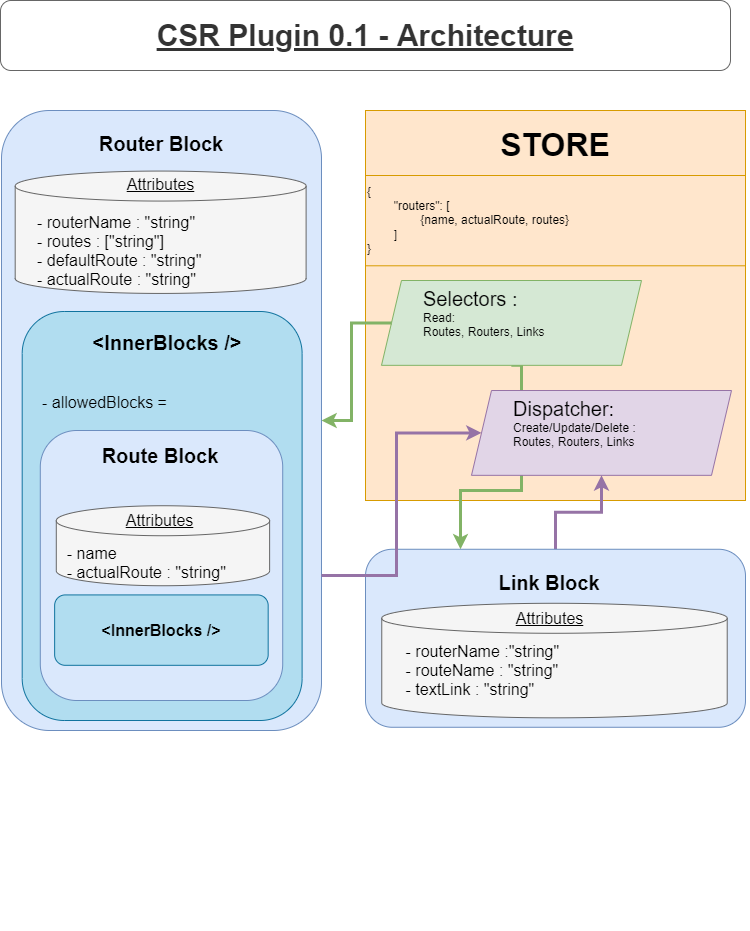

The diagram above was exported from draw.io. Its source (the exported page's mxGraphModel, read from the mxfile embedded in the PNG):
<mxGraphModel dx="1422" dy="762" grid="1" gridSize="10" guides="1" tooltips="1" connect="1" arrows="1" fold="1" page="1" pageScale="1" pageWidth="827" pageHeight="1169" math="0" shadow="0">
  <root>
    <mxCell id="WIyWlLk6GJQsqaUBKTNV-0" />
    <mxCell id="WIyWlLk6GJQsqaUBKTNV-1" parent="WIyWlLk6GJQsqaUBKTNV-0" />
    <mxCell id="qMDUDZSpbEiFofx0Wfw--110" value="" style="group;strokeWidth=1;strokeColor=none;" parent="WIyWlLk6GJQsqaUBKTNV-1" connectable="0" vertex="1">
      <mxGeometry x="414" y="130" width="384" height="820" as="geometry" />
    </mxCell>
    <mxCell id="qMDUDZSpbEiFofx0Wfw--113" value="" style="rounded=0;whiteSpace=wrap;html=1;glass=0;sketch=0;fontSize=12;fillColor=#ffe6cc;strokeColor=#d79b00;" parent="qMDUDZSpbEiFofx0Wfw--110" vertex="1">
      <mxGeometry width="380" height="390" as="geometry" />
    </mxCell>
    <mxCell id="qMDUDZSpbEiFofx0Wfw--117" style="edgeStyle=orthogonalEdgeStyle;rounded=0;orthogonalLoop=1;jettySize=auto;html=1;exitX=0.5;exitY=1;exitDx=0;exitDy=0;entryX=0.25;entryY=0;entryDx=0;entryDy=0;fontSize=12;fontColor=#FFCCFF;strokeColor=#82b366;strokeWidth=3;fillColor=#d5e8d4;" parent="qMDUDZSpbEiFofx0Wfw--110" source="qMDUDZSpbEiFofx0Wfw--53" target="qMDUDZSpbEiFofx0Wfw--68" edge="1">
      <mxGeometry relative="1" as="geometry">
        <Array as="points">
          <mxPoint x="156" y="255" />
          <mxPoint x="156" y="380" />
          <mxPoint x="95" y="380" />
        </Array>
      </mxGeometry>
    </mxCell>
    <mxCell id="qMDUDZSpbEiFofx0Wfw--54" value="&lt;blockquote style=&quot;margin: 0 0 0 40px; border: none; padding: 0px;&quot;&gt;Dispatcher:&lt;/blockquote&gt;&lt;blockquote style=&quot;margin: 0px 0px 0px 40px; border: none; padding: 0px; font-size: 12px;&quot;&gt;Create/Update/Delete :&lt;/blockquote&gt;&lt;blockquote style=&quot;margin: 0px 0px 0px 40px; border: none; padding: 0px; font-size: 12px;&quot;&gt;Routes, Routers, Links&lt;/blockquote&gt;" style="shape=parallelogram;perimeter=parallelogramPerimeter;whiteSpace=wrap;html=1;fixedSize=1;rounded=0;glass=0;sketch=0;fontSize=20;fillColor=#e1d5e7;align=left;verticalAlign=top;strokeColor=#9673a6;" parent="qMDUDZSpbEiFofx0Wfw--110" vertex="1">
      <mxGeometry x="105.99999999999997" y="280.00195402298846" width="260" height="84.82758620689654" as="geometry" />
    </mxCell>
    <mxCell id="qMDUDZSpbEiFofx0Wfw--59" value="{&lt;br&gt;&lt;span style=&quot;white-space: pre;&quot;&gt;&#09;&lt;/span&gt;&quot;routers&quot;: [&lt;br&gt;&lt;span style=&quot;white-space: pre;&quot;&gt;&lt;span style=&quot;white-space: pre;&quot;&gt;&#09;&lt;/span&gt;&lt;span style=&quot;white-space: pre;&quot;&gt;&#09;&lt;/span&gt;{name, actualRoute, routes}&lt;span style=&quot;white-space: pre;&quot;&gt;&#09;&lt;/span&gt;&#09;&lt;/span&gt;&lt;span style=&quot;white-space: pre;&quot;&gt;&#09;&lt;/span&gt;&lt;br&gt;&lt;span style=&quot;white-space: pre;&quot;&gt;&#09;&lt;/span&gt;]&lt;br&gt;}" style="text;html=1;align=left;verticalAlign=middle;whiteSpace=wrap;rounded=0;glass=0;sketch=0;fontSize=12;fillColor=#ffe6cc;strokeColor=#d79b00;" parent="qMDUDZSpbEiFofx0Wfw--110" vertex="1">
      <mxGeometry y="65" width="380" height="90.29" as="geometry" />
    </mxCell>
    <mxCell id="qMDUDZSpbEiFofx0Wfw--53" value="&lt;blockquote style=&quot;margin: 0 0 0 40px; border: none; padding: 0px;&quot;&gt;Selectors :&lt;/blockquote&gt;&lt;blockquote style=&quot;margin: 0px 0px 0px 40px; border: none; padding: 0px; font-size: 12px;&quot;&gt;Read:&lt;/blockquote&gt;&lt;blockquote style=&quot;margin: 0px 0px 0px 40px; border: none; padding: 0px; font-size: 12px;&quot;&gt;Routes, Routers, Links&lt;/blockquote&gt;&lt;blockquote style=&quot;margin: 0 0 0 40px; border: none; padding: 0px;&quot;&gt;&lt;br&gt;&lt;/blockquote&gt;" style="shape=parallelogram;perimeter=parallelogramPerimeter;whiteSpace=wrap;html=1;fixedSize=1;rounded=0;glass=0;sketch=0;fontSize=20;fillColor=#d5e8d4;align=left;verticalAlign=top;strokeColor=#82b366;" parent="qMDUDZSpbEiFofx0Wfw--110" vertex="1">
      <mxGeometry x="16" y="169.9974712643678" width="260" height="84.82758620689654" as="geometry" />
    </mxCell>
    <mxCell id="qMDUDZSpbEiFofx0Wfw--118" style="edgeStyle=orthogonalEdgeStyle;rounded=0;orthogonalLoop=1;jettySize=auto;html=1;entryX=0.5;entryY=1;entryDx=0;entryDy=0;fontSize=12;fontColor=#FFCCFF;strokeColor=#9673a6;strokeWidth=3;fillColor=#e1d5e7;" parent="qMDUDZSpbEiFofx0Wfw--110" source="qMDUDZSpbEiFofx0Wfw--68" target="qMDUDZSpbEiFofx0Wfw--54" edge="1">
      <mxGeometry relative="1" as="geometry" />
    </mxCell>
    <mxCell id="qMDUDZSpbEiFofx0Wfw--121" value="&lt;b style=&quot;font-size: 32px;&quot;&gt;&lt;font color=&quot;#000000&quot;&gt;STORE&lt;/font&gt;&lt;/b&gt;" style="text;html=1;strokeColor=none;fillColor=none;align=center;verticalAlign=middle;whiteSpace=wrap;rounded=0;glass=0;sketch=0;fontSize=32;fontColor=#FFFFFF;" parent="qMDUDZSpbEiFofx0Wfw--110" vertex="1">
      <mxGeometry width="380" height="70" as="geometry" />
    </mxCell>
    <mxCell id="qMDUDZSpbEiFofx0Wfw--107" value="" style="group" parent="qMDUDZSpbEiFofx0Wfw--110" connectable="0" vertex="1">
      <mxGeometry y="440" width="380" height="178" as="geometry" />
    </mxCell>
    <mxCell id="qMDUDZSpbEiFofx0Wfw--66" value="" style="group;fontStyle=0" parent="qMDUDZSpbEiFofx0Wfw--107" connectable="0" vertex="1">
      <mxGeometry width="380.00000000000006" height="178" as="geometry" />
    </mxCell>
    <mxCell id="qMDUDZSpbEiFofx0Wfw--67" value="" style="group;fontStyle=0" parent="qMDUDZSpbEiFofx0Wfw--66" connectable="0" vertex="1">
      <mxGeometry y="-1.2275862068965517" width="380.00000000000006" height="178" as="geometry" />
    </mxCell>
    <mxCell id="qMDUDZSpbEiFofx0Wfw--68" value="" style="rounded=1;whiteSpace=wrap;html=1;fontSize=12;glass=0;strokeWidth=1;shadow=0;fillColor=#dae8fc;strokeColor=#6c8ebf;" parent="qMDUDZSpbEiFofx0Wfw--67" vertex="1">
      <mxGeometry width="380.00000000000006" height="178" as="geometry" />
    </mxCell>
    <mxCell id="qMDUDZSpbEiFofx0Wfw--70" value="Link Block" style="text;html=1;strokeColor=none;fillColor=none;align=center;verticalAlign=middle;whiteSpace=wrap;rounded=0;glass=0;sketch=0;fontSize=20;fontStyle=1" parent="qMDUDZSpbEiFofx0Wfw--67" vertex="1">
      <mxGeometry x="9.442424242424241" y="27.78723404255319" width="349.59999999999997" height="11.361702127659575" as="geometry" />
    </mxCell>
    <mxCell id="qMDUDZSpbEiFofx0Wfw--73" value="" style="group" parent="qMDUDZSpbEiFofx0Wfw--67" connectable="0" vertex="1">
      <mxGeometry x="15.200000000000001" y="15.148936170212762" width="346.5156800563778" height="153.40851063829788" as="geometry" />
    </mxCell>
    <mxCell id="qMDUDZSpbEiFofx0Wfw--74" value="" style="group" parent="qMDUDZSpbEiFofx0Wfw--73" connectable="0" vertex="1">
      <mxGeometry x="1.0611346018322763" y="3.4085106382978725" width="345.4545454545455" height="150" as="geometry" />
    </mxCell>
    <mxCell id="qMDUDZSpbEiFofx0Wfw--75" value="" style="group" parent="qMDUDZSpbEiFofx0Wfw--74" connectable="0" vertex="1">
      <mxGeometry width="345.4545454545455" height="150" as="geometry" />
    </mxCell>
    <mxCell id="qMDUDZSpbEiFofx0Wfw--76" value="" style="shape=cylinder3;whiteSpace=wrap;html=1;boundedLbl=1;backgroundOutline=1;size=15;rounded=1;glass=0;sketch=0;fontSize=16;fillColor=#f5f5f5;align=left;fontColor=#333333;strokeColor=#666666;" parent="qMDUDZSpbEiFofx0Wfw--75" vertex="1">
      <mxGeometry y="35.45" width="345.45" height="114.55" as="geometry" />
    </mxCell>
    <mxCell id="qMDUDZSpbEiFofx0Wfw--77" value="&lt;u&gt;Attributes&lt;/u&gt;" style="text;html=1;strokeColor=none;fillColor=none;align=center;verticalAlign=middle;whiteSpace=wrap;rounded=0;glass=0;sketch=0;fontSize=16;" parent="qMDUDZSpbEiFofx0Wfw--75" vertex="1">
      <mxGeometry x="-4.74878787878788" y="45.73831215970961" width="345.4545454545455" height="9.466654676258994" as="geometry" />
    </mxCell>
    <mxCell id="qMDUDZSpbEiFofx0Wfw--87" value="- routerName :&quot;string&quot;&#10;- routeName : &quot;string&quot;&#10;- textLink : &quot;string&quot;" style="text;strokeColor=none;fillColor=none;align=left;verticalAlign=top;spacingLeft=4;spacingRight=4;overflow=hidden;points=[[0,0.5],[1,0.5]];portConstraint=eastwest;rotatable=0;rounded=1;glass=0;sketch=0;fontSize=16;" parent="qMDUDZSpbEiFofx0Wfw--107" vertex="1">
      <mxGeometry x="34.55" y="84.8" width="164.77" height="79.2" as="geometry" />
    </mxCell>
    <mxCell id="qMDUDZSpbEiFofx0Wfw--6" value="&lt;font style=&quot;font-size: 30px;&quot;&gt;CSR Plugin 0.1 - Architecture&lt;/font&gt;" style="text;html=1;align=center;verticalAlign=middle;whiteSpace=wrap;rounded=1;fontStyle=5;fillColor=#FFFFFF;fontColor=#333333;strokeColor=#666666;glass=0;sketch=0;" parent="WIyWlLk6GJQsqaUBKTNV-1" vertex="1">
      <mxGeometry x="49" y="20" width="730" height="70" as="geometry" />
    </mxCell>
    <mxCell id="qMDUDZSpbEiFofx0Wfw--106" value="" style="group" parent="WIyWlLk6GJQsqaUBKTNV-1" connectable="0" vertex="1">
      <mxGeometry x="50" y="330" width="320" height="620" as="geometry" />
    </mxCell>
    <mxCell id="qMDUDZSpbEiFofx0Wfw--34" value="" style="group;fontStyle=0" parent="qMDUDZSpbEiFofx0Wfw--106" connectable="0" vertex="1">
      <mxGeometry y="-200" width="320" height="620" as="geometry" />
    </mxCell>
    <mxCell id="qMDUDZSpbEiFofx0Wfw--35" value="" style="group;fontStyle=0" parent="qMDUDZSpbEiFofx0Wfw--34" connectable="0" vertex="1">
      <mxGeometry width="320" height="620" as="geometry" />
    </mxCell>
    <mxCell id="qMDUDZSpbEiFofx0Wfw--36" value="" style="rounded=1;whiteSpace=wrap;html=1;fontSize=12;glass=0;strokeWidth=1;shadow=0;fillColor=#dae8fc;strokeColor=#6c8ebf;" parent="qMDUDZSpbEiFofx0Wfw--35" vertex="1">
      <mxGeometry width="320" height="620" as="geometry" />
    </mxCell>
    <mxCell id="qMDUDZSpbEiFofx0Wfw--37" value="" style="rounded=1;whiteSpace=wrap;html=1;fontSize=12;glass=0;strokeWidth=1;shadow=0;fillColor=#b1ddf0;strokeColor=#10739e;" parent="qMDUDZSpbEiFofx0Wfw--35" vertex="1">
      <mxGeometry x="20.693333333333335" y="201" width="279.9127272727273" height="409" as="geometry" />
    </mxCell>
    <mxCell id="qMDUDZSpbEiFofx0Wfw--38" value="Router Block" style="text;html=1;strokeColor=none;fillColor=none;align=center;verticalAlign=middle;whiteSpace=wrap;rounded=0;glass=0;sketch=0;fontSize=20;fontStyle=1" parent="qMDUDZSpbEiFofx0Wfw--35" vertex="1">
      <mxGeometry x="12.799999999999999" y="13.191489361702125" width="294.4" height="39.57446808510638" as="geometry" />
    </mxCell>
    <mxCell id="qMDUDZSpbEiFofx0Wfw--39" value="&lt;b&gt;&amp;lt;InnerBlocks /&amp;gt;&lt;/b&gt;" style="text;html=1;strokeColor=none;fillColor=none;align=center;verticalAlign=middle;whiteSpace=wrap;rounded=0;glass=0;sketch=0;fontSize=20;" parent="qMDUDZSpbEiFofx0Wfw--35" vertex="1">
      <mxGeometry x="19.393939393939394" y="212.15767198111615" width="294.4" height="39.57446808510638" as="geometry" />
    </mxCell>
    <mxCell id="qMDUDZSpbEiFofx0Wfw--40" value="- allowedBlocks =" style="text;html=1;strokeColor=none;fillColor=none;align=left;verticalAlign=middle;whiteSpace=wrap;rounded=0;glass=0;sketch=0;fontSize=16;" parent="qMDUDZSpbEiFofx0Wfw--35" vertex="1">
      <mxGeometry x="38.78787878787878" y="271.7838238255979" width="204.79999999999998" height="39.57446808510638" as="geometry" />
    </mxCell>
    <mxCell id="qMDUDZSpbEiFofx0Wfw--42" value="" style="group" parent="qMDUDZSpbEiFofx0Wfw--35" connectable="0" vertex="1">
      <mxGeometry x="12.799999999999999" y="52.7659574468085" width="291.8026779422128" height="237.44680851063825" as="geometry" />
    </mxCell>
    <mxCell id="qMDUDZSpbEiFofx0Wfw--43" value="" style="group" parent="qMDUDZSpbEiFofx0Wfw--42" connectable="0" vertex="1">
      <mxGeometry x="0.8935870331219168" y="11.872340425531915" width="290.90909090909093" height="197.87589928057554" as="geometry" />
    </mxCell>
    <mxCell id="qMDUDZSpbEiFofx0Wfw--51" value="" style="group" parent="qMDUDZSpbEiFofx0Wfw--43" connectable="0" vertex="1">
      <mxGeometry width="290.90909090909093" height="197.87589928057554" as="geometry" />
    </mxCell>
    <mxCell id="qMDUDZSpbEiFofx0Wfw--44" value="" style="shape=cylinder3;whiteSpace=wrap;html=1;boundedLbl=1;backgroundOutline=1;size=15;rounded=1;glass=0;sketch=0;fontSize=16;fillColor=#f5f5f5;fontColor=#333333;strokeColor=#666666;" parent="qMDUDZSpbEiFofx0Wfw--51" vertex="1">
      <mxGeometry y="-4.078947368421052" width="290.90909090909093" height="122.36842105263158" as="geometry" />
    </mxCell>
    <mxCell id="qMDUDZSpbEiFofx0Wfw--46" value="&lt;u&gt;Attributes&lt;/u&gt;" style="text;html=1;strokeColor=none;fillColor=none;align=center;verticalAlign=middle;whiteSpace=wrap;rounded=0;glass=0;sketch=0;fontSize=16;" parent="qMDUDZSpbEiFofx0Wfw--51" vertex="1">
      <mxGeometry y="-7.342105263157895" width="290.90909090909093" height="32.97374100719425" as="geometry" />
    </mxCell>
    <mxCell id="qMDUDZSpbEiFofx0Wfw--64" value="" style="group" parent="qMDUDZSpbEiFofx0Wfw--34" connectable="0" vertex="1">
      <mxGeometry x="38.78787878787879" y="320" width="242.42424242424244" height="270" as="geometry" />
    </mxCell>
    <mxCell id="qMDUDZSpbEiFofx0Wfw--48" value="" style="rounded=1;whiteSpace=wrap;html=1;fontSize=12;glass=0;strokeWidth=1;shadow=0;fillColor=#dae8fc;strokeColor=#6c8ebf;" parent="qMDUDZSpbEiFofx0Wfw--64" vertex="1">
      <mxGeometry x="6.890111377067638e-15" width="242.42424242424244" height="270" as="geometry" />
    </mxCell>
    <mxCell id="qMDUDZSpbEiFofx0Wfw--49" value="Route Block" style="text;html=1;strokeColor=none;fillColor=none;align=center;verticalAlign=middle;whiteSpace=wrap;rounded=0;glass=0;sketch=0;fontSize=20;fontStyle=1" parent="qMDUDZSpbEiFofx0Wfw--64" vertex="1">
      <mxGeometry width="240" height="50" as="geometry" />
    </mxCell>
    <mxCell id="qMDUDZSpbEiFofx0Wfw--50" value="&lt;span style=&quot;text-align: left;&quot;&gt;&lt;font style=&quot;font-size: 16px;&quot;&gt;&lt;b&gt;&amp;lt;InnerBlocks /&amp;gt;&lt;/b&gt;&lt;/font&gt;&lt;/span&gt;" style="rounded=1;whiteSpace=wrap;html=1;fontSize=12;glass=0;strokeWidth=1;shadow=0;fillColor=#b1ddf0;strokeColor=#10739e;" parent="qMDUDZSpbEiFofx0Wfw--64" vertex="1">
      <mxGeometry x="14.351515151515157" y="164.42127215849843" width="213.52727272727273" height="70.38581856100105" as="geometry" />
    </mxCell>
    <mxCell id="qMDUDZSpbEiFofx0Wfw--62" value="" style="group" parent="qMDUDZSpbEiFofx0Wfw--64" connectable="0" vertex="1">
      <mxGeometry x="16.000000000000007" y="85.23722627737226" width="213.33333333333334" height="80" as="geometry" />
    </mxCell>
    <mxCell id="qMDUDZSpbEiFofx0Wfw--60" value="" style="shape=cylinder3;whiteSpace=wrap;html=1;boundedLbl=1;backgroundOutline=1;size=15;rounded=1;glass=0;sketch=0;fontSize=16;fillColor=#f5f5f5;fontColor=#333333;strokeColor=#666666;" parent="qMDUDZSpbEiFofx0Wfw--62" vertex="1">
      <mxGeometry y="-10" width="213.33" height="80" as="geometry" />
    </mxCell>
    <mxCell id="qMDUDZSpbEiFofx0Wfw--63" value="- name&#10;- actualRoute : &quot;string&quot;" style="text;strokeColor=none;fillColor=none;align=left;verticalAlign=top;spacingLeft=4;spacingRight=4;overflow=hidden;points=[[0,0.5],[1,0.5]];portConstraint=eastwest;rotatable=0;rounded=1;glass=0;sketch=0;fontSize=16;" parent="qMDUDZSpbEiFofx0Wfw--62" vertex="1">
      <mxGeometry x="5.04" y="21.39" width="184.96" height="58.61" as="geometry" />
    </mxCell>
    <mxCell id="qMDUDZSpbEiFofx0Wfw--45" value="- routerName : &quot;string&quot;&#10;- routes : [&quot;string&quot;]&#10;- defaultRoute : &quot;string&quot;&#10;- actualRoute : &quot;string&quot;" style="text;strokeColor=none;fillColor=none;align=left;verticalAlign=top;spacingLeft=4;spacingRight=4;overflow=hidden;points=[[0,0.5],[1,0.5]];portConstraint=eastwest;rotatable=0;rounded=1;glass=0;sketch=0;fontSize=16;" parent="qMDUDZSpbEiFofx0Wfw--106" vertex="1">
      <mxGeometry x="30.03" y="-104.13" width="239.97" height="80.13" as="geometry" />
    </mxCell>
    <mxCell id="qMDUDZSpbEiFofx0Wfw--115" style="edgeStyle=orthogonalEdgeStyle;rounded=0;orthogonalLoop=1;jettySize=auto;html=1;exitX=0;exitY=0.5;exitDx=0;exitDy=0;entryX=1;entryY=0.5;entryDx=0;entryDy=0;fontSize=12;fontColor=#FFCCFF;strokeColor=#82b366;strokeWidth=3;fillColor=#d5e8d4;" parent="WIyWlLk6GJQsqaUBKTNV-1" source="qMDUDZSpbEiFofx0Wfw--53" target="qMDUDZSpbEiFofx0Wfw--36" edge="1">
      <mxGeometry relative="1" as="geometry" />
    </mxCell>
    <mxCell id="qMDUDZSpbEiFofx0Wfw--119" style="edgeStyle=orthogonalEdgeStyle;rounded=0;orthogonalLoop=1;jettySize=auto;html=1;exitX=1;exitY=0.75;exitDx=0;exitDy=0;entryX=0;entryY=0.5;entryDx=0;entryDy=0;fontSize=12;fontColor=#FFCCFF;strokeColor=#9673a6;strokeWidth=3;fillColor=#e1d5e7;" parent="WIyWlLk6GJQsqaUBKTNV-1" source="qMDUDZSpbEiFofx0Wfw--36" target="qMDUDZSpbEiFofx0Wfw--54" edge="1">
      <mxGeometry relative="1" as="geometry" />
    </mxCell>
    <mxCell id="qMDUDZSpbEiFofx0Wfw--61" value="&lt;u&gt;Attributes&lt;/u&gt;" style="text;html=1;strokeColor=none;fillColor=none;align=center;verticalAlign=middle;whiteSpace=wrap;rounded=0;glass=0;sketch=0;fontSize=16;" parent="WIyWlLk6GJQsqaUBKTNV-1" vertex="1">
      <mxGeometry x="101.87878787878788" y="531.7565172054223" width="213.33333333333334" height="17.3173737211171" as="geometry" />
    </mxCell>
  </root>
</mxGraphModel>